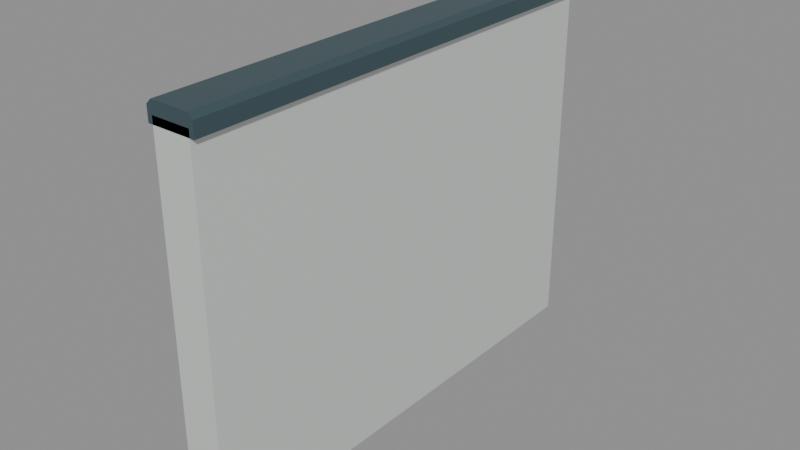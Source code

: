 # Source: halfwall_straight_100cm_miter_10000_0_10000_-2361.blend  (saved by Blender 5.2.45; exported with 4.5.12 LTS)
import bpy
from mathutils import Matrix  # noqa: F401  (used for matrix-valued properties, if any)

bpy.ops.wm.read_factory_settings(use_empty=True)
scene = bpy.context.scene
scene.name = 'halfwall_straight_100cm_miter_10000_0_10000_-2361'

# ---- materials (node trees are filled in below, after node groups)
mat_warm_white_painted_steel = bpy.data.materials.new('Warm white painted steel')
mat_warm_white_painted_steel.diffuse_color = (0.74, 0.78, 0.75, 1.0)
mat_dark_gunwale_cap = bpy.data.materials.new('Dark gunwale cap')
mat_dark_gunwale_cap.diffuse_color = (0.075, 0.13, 0.15, 1.0)

# ---- material node trees
mat_warm_white_painted_steel.use_nodes = True; mat_warm_white_painted_steel.node_tree.nodes.clear()
_N = mat_warm_white_painted_steel.node_tree.nodes; _L = mat_warm_white_painted_steel.node_tree.links
n0 = _N.new('ShaderNodeBsdfPrincipled'); n0.name = 'Principled BSDF'; n0.location = (-200, 100)
n0.inputs[0].default_value = (0.74, 0.78, 0.75, 1.0)
n0.inputs[1].default_value = 0.3
n0.inputs[2].default_value = 0.42
n0.inputs[10].default_value = 0.005
n1 = _N.new('ShaderNodeOutputMaterial'); n1.name = 'Material Output'; n1.location = (200, 100)
_L.new(n0.outputs[0], n1.inputs[0])
n1.is_active_output = True
mat_dark_gunwale_cap.use_nodes = True; mat_dark_gunwale_cap.node_tree.nodes.clear()
_N = mat_dark_gunwale_cap.node_tree.nodes; _L = mat_dark_gunwale_cap.node_tree.links
n0 = _N.new('ShaderNodeBsdfPrincipled'); n0.name = 'Principled BSDF'; n0.location = (-200, 100)
n0.inputs[0].default_value = (0.075, 0.13, 0.15, 1.0)
n0.inputs[1].default_value = 0.5
n0.inputs[2].default_value = 0.4
n0.inputs[10].default_value = 0.005
n1 = _N.new('ShaderNodeOutputMaterial'); n1.name = 'Material Output'; n1.location = (200, 100)
_L.new(n0.outputs[0], n1.inputs[0])
n1.is_active_output = True

# ---- meshes
me_seamless_solid_halfwall = bpy.data.meshes.new('Seamless solid halfwall')
me_seamless_solid_halfwall.from_pydata([(-0.04, 0.0, 0.0), (0.04, 0.0, 0.0), (0.04, 0.0, 0.75), (-0.04, 0.0, 0.75), (-0.04, 1.009, 0.0), (0.04, 0.9906, 0.0), (0.04, 0.9906, 0.75), (-0.04, 1.009, 0.75)], [], [(3, 2, 1, 0), (4, 5, 6, 7), (0, 1, 5, 4), (1, 2, 6, 5), (2, 3, 7, 6), (3, 0, 4, 7)])
me_seamless_solid_halfwall.materials.append(mat_warm_white_painted_steel)
me_seamless_solid_halfwall.update()
me_seamless_top_cap = bpy.data.meshes.new('Seamless top cap')
me_seamless_top_cap.from_pydata([(-0.05, 0.0, 0.735), (0.05, 0.0, 0.735), (0.05, 0.0, 0.765), (0.04, 0.0, 0.775), (-0.04, 0.0, 0.775), (-0.05, 0.0, 0.765), (-0.05, 1.012, 0.735), (0.05, 0.9882, 0.735), (0.05, 0.9882, 0.765), (0.04, 0.9906, 0.775), (-0.04, 1.009, 0.775), (-0.05, 1.012, 0.765)], [], [(5, 4, 3, 2, 1, 0), (6, 7, 8, 9, 10, 11), (0, 1, 7, 6), (1, 2, 8, 7), (2, 3, 9, 8), (3, 4, 10, 9), (4, 5, 11, 10), (5, 0, 6, 11)])
me_seamless_top_cap.materials.append(mat_dark_gunwale_cap)
me_seamless_top_cap.update()

# ---- objects
ob_seamless_solid_halfwall = bpy.data.objects.new('Seamless solid halfwall', me_seamless_solid_halfwall)
ob_seamless_top_cap = bpy.data.objects.new('Seamless top cap', me_seamless_top_cap)
ob_socketstart = bpy.data.objects.new('SocketStart', None)
ob_socketend = bpy.data.objects.new('SocketEnd', None)

# ---- transforms, parenting, visibility, modifiers, constraints
ob_seamless_solid_halfwall.location = (0.0, 0.0, 0.0)
ob_seamless_top_cap.location = (0.0, 0.0, 0.0)
ob_socketstart.location = (0.0, 0.0, 0.0)
ob_socketstart.empty_display_size = 0.08
ob_socketend.location = (0.0, 1.0, 0.0)
ob_socketend.empty_display_size = 0.08

# ---- collection membership
scene.collection.objects.link(ob_seamless_solid_halfwall)
scene.collection.objects.link(ob_seamless_top_cap)
scene.collection.objects.link(ob_socketstart)
scene.collection.objects.link(ob_socketend)

# ---- scene / render settings (as saved in the file)
scene.frame_start = 1; scene.frame_end = 250; scene.frame_set(1)
scene.render.engine = 'BLENDER_EEVEE_NEXT'
scene.render.image_settings.exr_codec = 'NONE'
scene.render.use_bake_clear = False
scene.render.bake_margin = 0
scene.render.bake_bias = 0.0
scene.render.bake_samples = 0
scene.render.simplify_subdivision_render = 0
scene.render.simplify_child_particles_render = 0.0
scene.render.compositor_device = 'GPU'
scene.eevee.use_volume_custom_range = False
scene.eevee.gtao_distance = 0.0
scene.eevee.use_fast_gi = False
scene.eevee.fast_gi_thickness_near = 0.1
scene.eevee.fast_gi_thickness_far = 0.0
scene.eevee.ray_tracing_options.screen_trace_thickness = 0.1
bpy.context.view_layer.update()

# ---- added for rendering (the .blend has no active camera and no usable light): camera, sun + grey world if the file has none
cam_auto = bpy.data.cameras.new('AutoCamera')
cam_auto.lens = 50.0
cam_auto.sensor_width = 36.0
cam_auto.clip_end = 1000.0
ob_auto_camera = bpy.data.objects.new('AutoCamera', cam_auto)
scene.collection.objects.link(ob_auto_camera)
ob_auto_camera.location = (1.18283, -0.913495, 1.33376)
ob_auto_camera.rotation_euler = (1.09748, -7.21219e-08, 0.694738)
scene.camera = ob_auto_camera
light_auto_sun = bpy.data.lights.new('AutoSun', 'SUN')
light_auto_sun.energy = 3.0
light_auto_sun.angle = 0.0523599
ob_auto_sun = bpy.data.objects.new('AutoSun', light_auto_sun)
scene.collection.objects.link(ob_auto_sun)
ob_auto_sun.rotation_euler = (0.872665, 0.174533, 0.523599)
if scene.world is None:
    world_auto = bpy.data.worlds.new('AutoWorld')
    world_auto.color = (0.3, 0.3, 0.3)
    scene.world = world_auto
bpy.context.view_layer.update()
